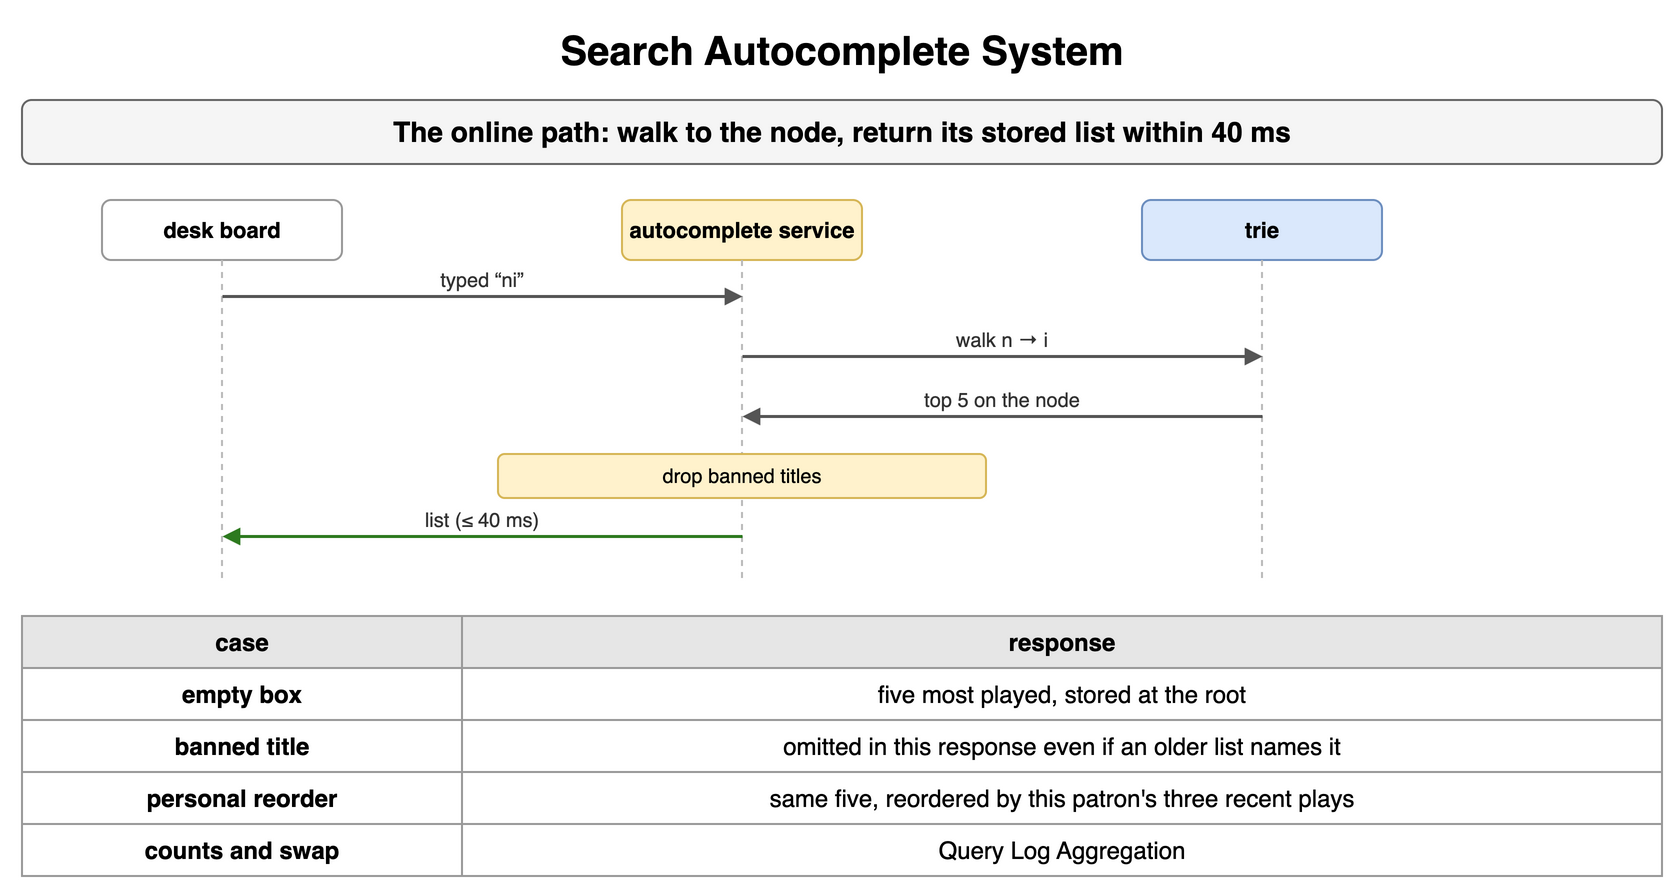

The diagram above was exported from draw.io. Its source (the exported page's mxGraphModel, read from the mxfile embedded in the PNG):
<mxGraphModel dx="900" dy="456" grid="1" gridSize="10" guides="1" tooltips="1" connect="1" arrows="1" fold="1" page="1" pageScale="1" pageWidth="900" pageHeight="456" math="0" shadow="0">
  <root>
    <mxCell id="0" />
    <mxCell id="1" parent="0" />
    <mxCell id="b1" value="Search Autocomplete System" style="text;html=1;align=center;verticalAlign=middle;whiteSpace=wrap;fontSize=20;fontStyle=1;" vertex="1" parent="1">
      <mxGeometry x="40" y="10" width="820" height="30" as="geometry" />
    </mxCell>
    <mxCell id="b2" value="The online path: walk to the node, return its stored list within 40 ms" style="rounded=1;whiteSpace=wrap;html=1;fillColor=#f5f5f5;strokeColor=#666666;fontStyle=1;fontSize=14;" vertex="1" parent="1">
      <mxGeometry x="40" y="50" width="820" height="32" as="geometry" />
    </mxCell>
    <mxCell id="b3" value="desk board" style="rounded=1;whiteSpace=wrap;html=1;fillColor=#ffffff;strokeColor=#999999;fontSize=11;align=center;fontStyle=1;" vertex="1" parent="1">
      <mxGeometry x="80.0" y="100" width="120" height="30" as="geometry" />
    </mxCell>
    <mxCell id="b4" value="autocomplete service" style="rounded=1;whiteSpace=wrap;html=1;fillColor=#fff2cc;strokeColor=#d6b656;fontSize=11;align=center;fontStyle=1;" vertex="1" parent="1">
      <mxGeometry x="340.0" y="100" width="120" height="30" as="geometry" />
    </mxCell>
    <mxCell id="b5" value="trie" style="rounded=1;whiteSpace=wrap;html=1;fillColor=#dae8fc;strokeColor=#6c8ebf;fontSize=11;align=center;fontStyle=1;" vertex="1" parent="1">
      <mxGeometry x="600.0" y="100" width="120" height="30" as="geometry" />
    </mxCell>
    <mxCell id="b6" value="" style="endArrow=none;html=1;strokeColor=#bbbbbb;dashed=1;" edge="1" parent="1">
      <mxGeometry relative="1" as="geometry">
        <mxPoint x="140" y="130" as="sourcePoint" />
        <mxPoint x="140" y="292" as="targetPoint" />
      </mxGeometry>
    </mxCell>
    <mxCell id="b7" value="" style="endArrow=none;html=1;strokeColor=#bbbbbb;dashed=1;" edge="1" parent="1">
      <mxGeometry relative="1" as="geometry">
        <mxPoint x="400" y="130" as="sourcePoint" />
        <mxPoint x="400" y="292" as="targetPoint" />
      </mxGeometry>
    </mxCell>
    <mxCell id="b8" value="" style="endArrow=none;html=1;strokeColor=#bbbbbb;dashed=1;" edge="1" parent="1">
      <mxGeometry relative="1" as="geometry">
        <mxPoint x="660" y="130" as="sourcePoint" />
        <mxPoint x="660" y="292" as="targetPoint" />
      </mxGeometry>
    </mxCell>
    <mxCell id="b9" value="" style="endArrow=block;endSize=6;html=1;strokeWidth=1.5;strokeColor=#555555;fontSize=11;labelBackgroundColor=#ffffff;endSize=5;" edge="1" parent="1">
      <mxGeometry relative="1" as="geometry">
        <mxPoint x="140" y="148" as="sourcePoint" />
        <mxPoint x="400" y="148" as="targetPoint" />
      </mxGeometry>
    </mxCell>
    <mxCell id="b10" value="typed “ni”" style="text;html=1;whiteSpace=wrap;fontSize=11;align=center;verticalAlign=middle;fontSize=10;fontColor=#333333;" vertex="1" parent="1">
      <mxGeometry x="144" y="132" width="252" height="15" as="geometry" />
    </mxCell>
    <mxCell id="b11" value="" style="endArrow=block;endSize=6;html=1;strokeWidth=1.5;strokeColor=#555555;fontSize=11;labelBackgroundColor=#ffffff;endSize=5;" edge="1" parent="1">
      <mxGeometry relative="1" as="geometry">
        <mxPoint x="400" y="178" as="sourcePoint" />
        <mxPoint x="660" y="178" as="targetPoint" />
      </mxGeometry>
    </mxCell>
    <mxCell id="b12" value="walk n → i" style="text;html=1;whiteSpace=wrap;fontSize=11;align=center;verticalAlign=middle;fontSize=10;fontColor=#333333;" vertex="1" parent="1">
      <mxGeometry x="404" y="162" width="252" height="15" as="geometry" />
    </mxCell>
    <mxCell id="b13" value="" style="endArrow=block;endSize=6;html=1;strokeWidth=1.5;strokeColor=#555555;fontSize=11;labelBackgroundColor=#ffffff;endSize=5;" edge="1" parent="1">
      <mxGeometry relative="1" as="geometry">
        <mxPoint x="660" y="208" as="sourcePoint" />
        <mxPoint x="400" y="208" as="targetPoint" />
      </mxGeometry>
    </mxCell>
    <mxCell id="b14" value="top 5 on the node" style="text;html=1;whiteSpace=wrap;fontSize=11;align=center;verticalAlign=middle;fontSize=10;fontColor=#333333;" vertex="1" parent="1">
      <mxGeometry x="404" y="192" width="252" height="15" as="geometry" />
    </mxCell>
    <mxCell id="b15" value="drop banned titles" style="rounded=1;whiteSpace=wrap;html=1;fillColor=#fff2cc;strokeColor=#d6b656;fontSize=10;align=center;" vertex="1" parent="1">
      <mxGeometry x="278.0" y="227" width="244" height="22" as="geometry" />
    </mxCell>
    <mxCell id="b16" value="" style="endArrow=block;endSize=6;html=1;strokeWidth=1.5;strokeColor=#2d7a1f;fontSize=11;labelBackgroundColor=#ffffff;fontColor=#2d7a1f;fontStyle=1;endSize=5;" edge="1" parent="1">
      <mxGeometry relative="1" as="geometry">
        <mxPoint x="400" y="268" as="sourcePoint" />
        <mxPoint x="140" y="268" as="targetPoint" />
      </mxGeometry>
    </mxCell>
    <mxCell id="b17" value="list (≤ 40 ms)" style="text;html=1;whiteSpace=wrap;fontSize=11;align=center;verticalAlign=middle;fontSize=10;fontColor=#333333;" vertex="1" parent="1">
      <mxGeometry x="144" y="252" width="252" height="15" as="geometry" />
    </mxCell>
    <mxCell id="b18" value="case" style="whiteSpace=wrap;html=1;fillColor=#e6e6e6;strokeColor=#999999;fontStyle=1;fontSize=12;" vertex="1" parent="1">
      <mxGeometry x="40" y="308" width="220" height="26" as="geometry" />
    </mxCell>
    <mxCell id="b19" value="response" style="whiteSpace=wrap;html=1;fillColor=#e6e6e6;strokeColor=#999999;fontStyle=1;fontSize=12;" vertex="1" parent="1">
      <mxGeometry x="260" y="308" width="600" height="26" as="geometry" />
    </mxCell>
    <mxCell id="b20" value="empty box" style="whiteSpace=wrap;html=1;strokeColor=#999999;fontSize=12;fillColor=#ffffff;fontStyle=1;" vertex="1" parent="1">
      <mxGeometry x="40" y="334" width="220" height="26" as="geometry" />
    </mxCell>
    <mxCell id="b21" value="five most played, stored at the root" style="whiteSpace=wrap;html=1;strokeColor=#999999;fontSize=12;fillColor=#ffffff;" vertex="1" parent="1">
      <mxGeometry x="260" y="334" width="600" height="26" as="geometry" />
    </mxCell>
    <mxCell id="b22" value="banned title" style="whiteSpace=wrap;html=1;strokeColor=#999999;fontSize=12;fillColor=#ffffff;fontStyle=1;" vertex="1" parent="1">
      <mxGeometry x="40" y="360" width="220" height="26" as="geometry" />
    </mxCell>
    <mxCell id="b23" value="omitted in this response even if an older list names it" style="whiteSpace=wrap;html=1;strokeColor=#999999;fontSize=12;fillColor=#ffffff;" vertex="1" parent="1">
      <mxGeometry x="260" y="360" width="600" height="26" as="geometry" />
    </mxCell>
    <mxCell id="b24" value="personal reorder" style="whiteSpace=wrap;html=1;strokeColor=#999999;fontSize=12;fillColor=#ffffff;fontStyle=1;" vertex="1" parent="1">
      <mxGeometry x="40" y="386" width="220" height="26" as="geometry" />
    </mxCell>
    <mxCell id="b25" value="same five, reordered by this patron's three recent plays" style="whiteSpace=wrap;html=1;strokeColor=#999999;fontSize=12;fillColor=#ffffff;" vertex="1" parent="1">
      <mxGeometry x="260" y="386" width="600" height="26" as="geometry" />
    </mxCell>
    <mxCell id="b26" value="counts and swap" style="whiteSpace=wrap;html=1;strokeColor=#999999;fontSize=12;fillColor=#ffffff;fontStyle=1;" vertex="1" parent="1">
      <mxGeometry x="40" y="412" width="220" height="26" as="geometry" />
    </mxCell>
    <mxCell id="b27" value="Query Log Aggregation" style="whiteSpace=wrap;html=1;strokeColor=#999999;fontSize=12;fillColor=#ffffff;" vertex="1" parent="1">
      <mxGeometry x="260" y="412" width="600" height="26" as="geometry" />
    </mxCell>
  </root>
</mxGraphModel>